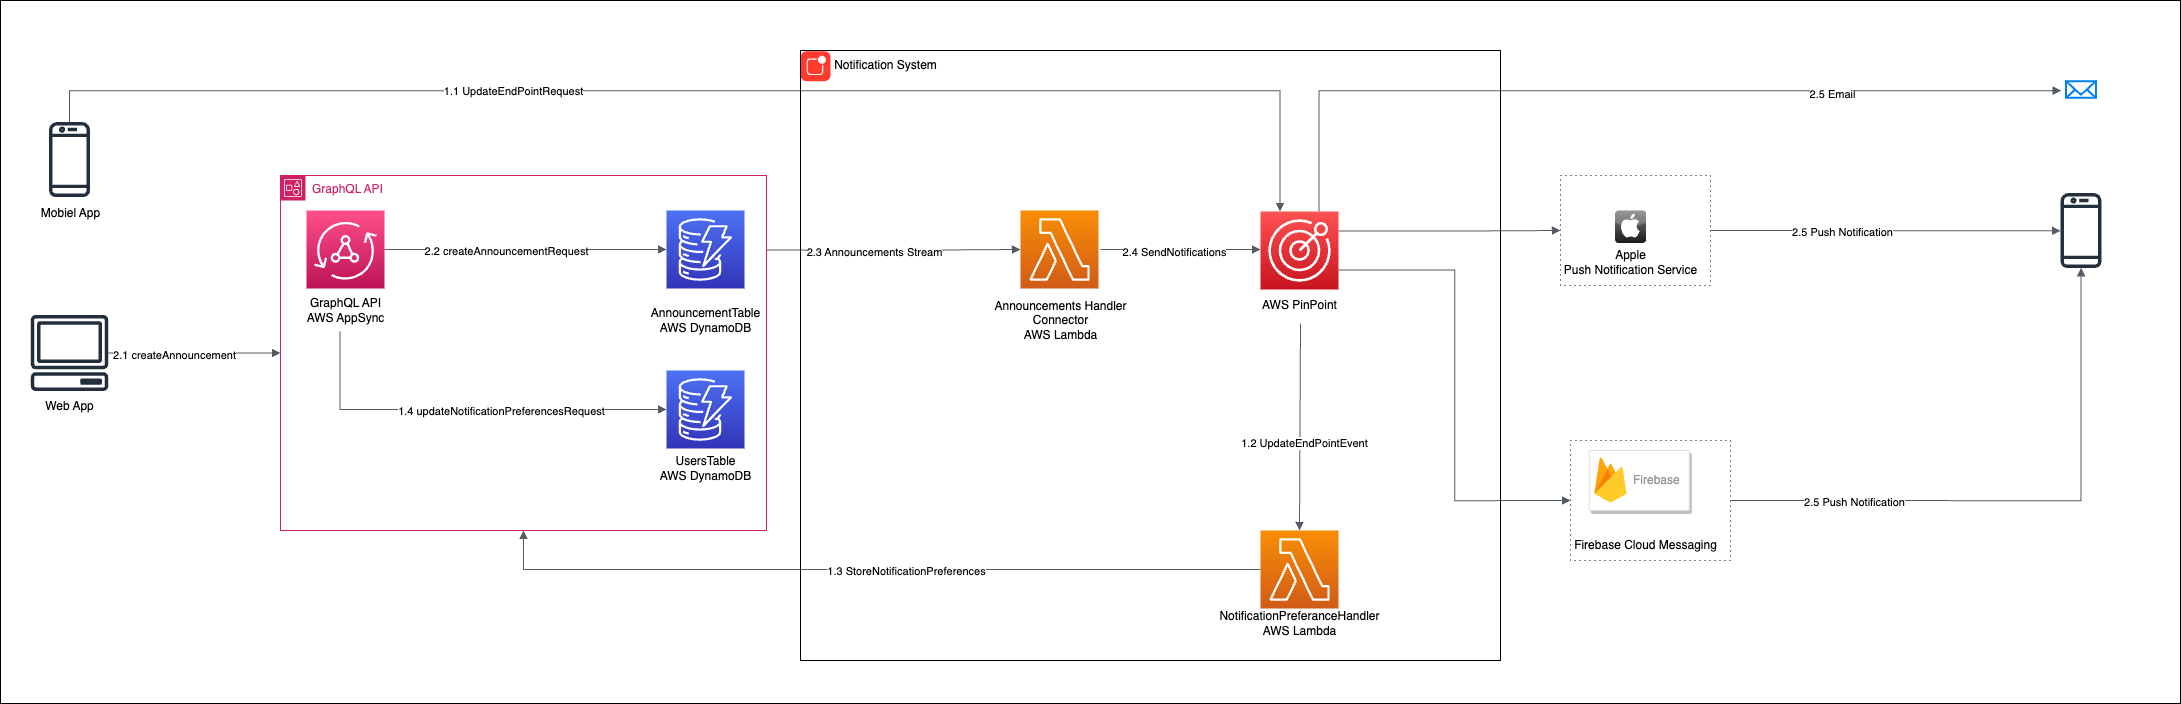

The diagram above was exported from draw.io. Its source (the exported page's mxGraphModel, read from the mxfile embedded in the PNG):
<mxGraphModel dx="4063" dy="4041" grid="1" gridSize="10" guides="1" tooltips="1" connect="1" arrows="1" fold="1" page="1" pageScale="1" pageWidth="827" pageHeight="1169" math="0" shadow="0">
  <root>
    <mxCell id="0" />
    <mxCell id="1" parent="0" />
    <mxCell id="2" value="" style="rounded=0;whiteSpace=wrap;html=1;" vertex="1" parent="1">
      <mxGeometry x="-620" y="-10" width="2180" height="703" as="geometry" />
    </mxCell>
    <mxCell id="3" value="" style="rounded=0;whiteSpace=wrap;html=1;fillColor=none;dashed=1;dashPattern=1 4;" vertex="1" parent="1">
      <mxGeometry x="950" y="430" width="160" height="120" as="geometry" />
    </mxCell>
    <mxCell id="4" value="" style="rounded=0;whiteSpace=wrap;html=1;fillColor=none;dashed=1;dashPattern=1 4;" vertex="1" parent="1">
      <mxGeometry x="940" y="165" width="150" height="110" as="geometry" />
    </mxCell>
    <mxCell id="5" value="" style="sketch=0;points=[[0,0,0],[0.25,0,0],[0.5,0,0],[0.75,0,0],[1,0,0],[0,1,0],[0.25,1,0],[0.5,1,0],[0.75,1,0],[1,1,0],[0,0.25,0],[0,0.5,0],[0,0.75,0],[1,0.25,0],[1,0.5,0],[1,0.75,0]];outlineConnect=0;fontColor=#232F3E;gradientColor=#4D72F3;gradientDirection=north;fillColor=#3334B9;strokeColor=#ffffff;dashed=0;verticalLabelPosition=bottom;verticalAlign=top;align=center;html=1;fontSize=12;fontStyle=0;aspect=fixed;shape=mxgraph.aws4.resourceIcon;resIcon=mxgraph.aws4.dynamodb;" vertex="1" parent="1">
      <mxGeometry x="46" y="200" width="78" height="78" as="geometry" />
    </mxCell>
    <mxCell id="6" value="" style="sketch=0;points=[[0,0,0],[0.25,0,0],[0.5,0,0],[0.75,0,0],[1,0,0],[0,1,0],[0.25,1,0],[0.5,1,0],[0.75,1,0],[1,1,0],[0,0.25,0],[0,0.5,0],[0,0.75,0],[1,0.25,0],[1,0.5,0],[1,0.75,0]];outlineConnect=0;fontColor=#232F3E;gradientColor=#F78E04;gradientDirection=north;fillColor=#D05C17;strokeColor=#ffffff;dashed=0;verticalLabelPosition=bottom;verticalAlign=top;align=center;html=1;fontSize=12;fontStyle=0;aspect=fixed;shape=mxgraph.aws4.resourceIcon;resIcon=mxgraph.aws4.lambda;" vertex="1" parent="1">
      <mxGeometry x="400" y="200" width="78" height="78" as="geometry" />
    </mxCell>
    <mxCell id="7" value="Announcements&amp;nbsp;Handler&lt;br&gt;Connector&lt;br&gt;AWS Lambda" style="text;html=1;align=center;verticalAlign=middle;resizable=0;points=[];autosize=1;strokeColor=none;fillColor=none;" vertex="1" parent="1">
      <mxGeometry x="360" y="280" width="160" height="60" as="geometry" />
    </mxCell>
    <mxCell id="8" value="AnnouncementTable&lt;br&gt;AWS DynamoDB" style="text;html=1;align=center;verticalAlign=middle;resizable=0;points=[];autosize=1;strokeColor=none;fillColor=none;" vertex="1" parent="1">
      <mxGeometry x="20" y="290" width="130" height="40" as="geometry" />
    </mxCell>
    <mxCell id="9" value="" style="edgeStyle=orthogonalEdgeStyle;html=1;endArrow=block;elbow=vertical;startArrow=none;endFill=1;strokeColor=#545B64;rounded=0;entryX=0;entryY=0.5;entryDx=0;entryDy=0;entryPerimeter=0;exitX=1.001;exitY=0.21;exitDx=0;exitDy=0;exitPerimeter=0;" edge="1" source="36" target="6" parent="1">
      <mxGeometry width="100" relative="1" as="geometry">
        <mxPoint x="240" y="239" as="sourcePoint" />
        <mxPoint x="340" y="240" as="targetPoint" />
      </mxGeometry>
    </mxCell>
    <mxCell id="10" value="2.3 Announcements Stream" style="edgeLabel;html=1;align=center;verticalAlign=middle;resizable=0;points=[];" vertex="1" connectable="0" parent="9">
      <mxGeometry x="-0.4268" relative="1" as="geometry">
        <mxPoint x="34" as="offset" />
      </mxGeometry>
    </mxCell>
    <mxCell id="11" value="" style="edgeStyle=orthogonalEdgeStyle;html=1;endArrow=block;elbow=vertical;startArrow=none;endFill=1;strokeColor=#545B64;rounded=0;entryX=0;entryY=0.5;entryDx=0;entryDy=0;entryPerimeter=0;" edge="1" parent="1">
      <mxGeometry width="100" relative="1" as="geometry">
        <mxPoint x="480" y="239" as="sourcePoint" />
        <mxPoint x="640" y="239" as="targetPoint" />
      </mxGeometry>
    </mxCell>
    <mxCell id="12" value="2.4 SendNotifications" style="edgeLabel;html=1;align=center;verticalAlign=middle;resizable=0;points=[];" vertex="1" connectable="0" parent="11">
      <mxGeometry x="-0.2712" relative="1" as="geometry">
        <mxPoint x="12" y="1" as="offset" />
      </mxGeometry>
    </mxCell>
    <mxCell id="13" value="" style="sketch=0;points=[[0,0,0],[0.25,0,0],[0.5,0,0],[0.75,0,0],[1,0,0],[0,1,0],[0.25,1,0],[0.5,1,0],[0.75,1,0],[1,1,0],[0,0.25,0],[0,0.5,0],[0,0.75,0],[1,0.25,0],[1,0.5,0],[1,0.75,0]];outlineConnect=0;fontColor=#232F3E;gradientColor=#FF4F8B;gradientDirection=north;fillColor=#BC1356;strokeColor=#ffffff;dashed=0;verticalLabelPosition=bottom;verticalAlign=top;align=center;html=1;fontSize=12;fontStyle=0;aspect=fixed;shape=mxgraph.aws4.resourceIcon;resIcon=mxgraph.aws4.appsync;" vertex="1" parent="1">
      <mxGeometry x="-314" y="200" width="78" height="78" as="geometry" />
    </mxCell>
    <mxCell id="14" value="" style="sketch=0;outlineConnect=0;fontColor=#232F3E;gradientColor=none;fillColor=#232F3D;strokeColor=none;dashed=0;verticalLabelPosition=bottom;verticalAlign=top;align=center;html=1;fontSize=12;fontStyle=0;aspect=fixed;pointerEvents=1;shape=mxgraph.aws4.mobile_client;" vertex="1" parent="1">
      <mxGeometry x="1440" y="181" width="41" height="78" as="geometry" />
    </mxCell>
    <mxCell id="15" value="" style="sketch=0;outlineConnect=0;fontColor=#232F3E;gradientColor=none;fillColor=#232F3D;strokeColor=none;dashed=0;verticalLabelPosition=bottom;verticalAlign=top;align=center;html=1;fontSize=12;fontStyle=0;aspect=fixed;pointerEvents=1;shape=mxgraph.aws4.client;" vertex="1" parent="1">
      <mxGeometry x="-590" y="304.5" width="78" height="76" as="geometry" />
    </mxCell>
    <mxCell id="16" value="" style="sketch=0;points=[[0,0,0],[0.25,0,0],[0.5,0,0],[0.75,0,0],[1,0,0],[0,1,0],[0.25,1,0],[0.5,1,0],[0.75,1,0],[1,1,0],[0,0.25,0],[0,0.5,0],[0,0.75,0],[1,0.25,0],[1,0.5,0],[1,0.75,0]];outlineConnect=0;fontColor=#232F3E;gradientColor=#FF5252;gradientDirection=north;fillColor=#C7131F;strokeColor=#ffffff;dashed=0;verticalLabelPosition=bottom;verticalAlign=top;align=center;html=1;fontSize=12;fontStyle=0;aspect=fixed;shape=mxgraph.aws4.resourceIcon;resIcon=mxgraph.aws4.pinpoint;" vertex="1" parent="1">
      <mxGeometry x="640" y="201" width="78" height="78" as="geometry" />
    </mxCell>
    <mxCell id="17" value="" style="edgeStyle=orthogonalEdgeStyle;html=1;endArrow=block;elbow=vertical;startArrow=none;endFill=1;strokeColor=#545B64;rounded=0;exitX=1;exitY=0.25;exitDx=0;exitDy=0;exitPerimeter=0;entryX=0;entryY=0.5;entryDx=0;entryDy=0;" edge="1" source="16" target="4" parent="1">
      <mxGeometry width="100" relative="1" as="geometry">
        <mxPoint x="720" y="240" as="sourcePoint" />
        <mxPoint x="920" y="240" as="targetPoint" />
      </mxGeometry>
    </mxCell>
    <mxCell id="18" value="" style="dashed=0;outlineConnect=0;html=1;align=center;labelPosition=center;verticalLabelPosition=bottom;verticalAlign=top;shape=mxgraph.webicons.apple;fillColor=#807E7E;gradientColor=#1B1C1C" vertex="1" parent="1">
      <mxGeometry x="994.4" y="200" width="31.2" height="32.4" as="geometry" />
    </mxCell>
    <mxCell id="19" value="Apple&lt;br&gt;Push Notification Service" style="text;html=1;align=center;verticalAlign=middle;resizable=0;points=[];autosize=1;strokeColor=none;fillColor=none;" vertex="1" parent="1">
      <mxGeometry x="930" y="232.4" width="160" height="40" as="geometry" />
    </mxCell>
    <mxCell id="20" value="" style="edgeStyle=orthogonalEdgeStyle;html=1;endArrow=block;elbow=vertical;startArrow=none;endFill=1;strokeColor=#545B64;rounded=0;exitX=1;exitY=0.5;exitDx=0;exitDy=0;" edge="1" source="4" target="14" parent="1">
      <mxGeometry width="100" relative="1" as="geometry">
        <mxPoint x="1300" y="360" as="sourcePoint" />
        <mxPoint x="1400" y="360" as="targetPoint" />
        <Array as="points">
          <mxPoint x="1290" y="220" />
          <mxPoint x="1290" y="220" />
        </Array>
      </mxGeometry>
    </mxCell>
    <mxCell id="21" value="2.5 Push Notification" style="edgeLabel;html=1;align=center;verticalAlign=middle;resizable=0;points=[];" vertex="1" connectable="0" parent="20">
      <mxGeometry x="-0.2169" y="-2" relative="1" as="geometry">
        <mxPoint x="-6" y="-2" as="offset" />
      </mxGeometry>
    </mxCell>
    <mxCell id="22" value="" style="html=1;verticalLabelPosition=bottom;align=center;labelBackgroundColor=#ffffff;verticalAlign=top;strokeWidth=2;strokeColor=#0080F0;shadow=0;dashed=0;shape=mxgraph.ios7.icons.mail;" vertex="1" parent="1">
      <mxGeometry x="1445.5" y="70.75" width="30" height="16.5" as="geometry" />
    </mxCell>
    <mxCell id="23" value="" style="edgeStyle=orthogonalEdgeStyle;html=1;endArrow=block;elbow=vertical;startArrow=none;endFill=1;strokeColor=#545B64;rounded=0;exitX=0.75;exitY=0;exitDx=0;exitDy=0;exitPerimeter=0;entryX=-0.171;entryY=0.63;entryDx=0;entryDy=0;entryPerimeter=0;" edge="1" source="16" target="22" parent="1">
      <mxGeometry width="100" relative="1" as="geometry">
        <mxPoint x="970" y="50" as="sourcePoint" />
        <mxPoint x="1340" y="120" as="targetPoint" />
        <Array as="points">
          <mxPoint x="699" y="80" />
          <mxPoint x="1440" y="80" />
        </Array>
      </mxGeometry>
    </mxCell>
    <mxCell id="24" value="2.5 Email" style="edgeLabel;html=1;align=center;verticalAlign=middle;resizable=0;points=[];" vertex="1" connectable="0" parent="23">
      <mxGeometry x="0.4652" y="-1" relative="1" as="geometry">
        <mxPoint y="1" as="offset" />
      </mxGeometry>
    </mxCell>
    <mxCell id="25" value="GraphQL API&lt;br&gt;AWS AppSync" style="text;html=1;align=center;verticalAlign=middle;resizable=0;points=[];autosize=1;strokeColor=none;fillColor=none;" vertex="1" parent="1">
      <mxGeometry x="-325" y="280" width="100" height="40" as="geometry" />
    </mxCell>
    <mxCell id="26" value="AWS PinPoint" style="text;html=1;align=center;verticalAlign=middle;resizable=0;points=[];autosize=1;strokeColor=none;fillColor=none;" vertex="1" parent="1">
      <mxGeometry x="629" y="280" width="100" height="30" as="geometry" />
    </mxCell>
    <mxCell id="27" value="" style="edgeStyle=orthogonalEdgeStyle;html=1;endArrow=block;elbow=vertical;startArrow=none;endFill=1;strokeColor=#545B64;rounded=0;entryX=0;entryY=0.5;entryDx=0;entryDy=0;entryPerimeter=0;exitX=1;exitY=0.5;exitDx=0;exitDy=0;exitPerimeter=0;" edge="1" source="13" target="5" parent="1">
      <mxGeometry width="100" relative="1" as="geometry">
        <mxPoint x="-254" y="250" as="sourcePoint" />
        <mxPoint x="-154" y="250" as="targetPoint" />
        <Array as="points">
          <mxPoint x="-164" y="239" />
          <mxPoint x="-164" y="239" />
        </Array>
      </mxGeometry>
    </mxCell>
    <mxCell id="28" value="2.2 createAnnouncementRequest" style="edgeLabel;html=1;align=center;verticalAlign=middle;resizable=0;points=[];" vertex="1" connectable="0" parent="27">
      <mxGeometry x="-0.1348" y="-3" relative="1" as="geometry">
        <mxPoint y="-3" as="offset" />
      </mxGeometry>
    </mxCell>
    <mxCell id="29" value="" style="edgeStyle=orthogonalEdgeStyle;html=1;endArrow=block;elbow=vertical;startArrow=none;endFill=1;strokeColor=#545B64;rounded=0;entryX=0.25;entryY=0;entryDx=0;entryDy=0;entryPerimeter=0;" edge="1" source="48" target="16" parent="1">
      <mxGeometry width="100" relative="1" as="geometry">
        <mxPoint x="-551" y="100" as="sourcePoint" />
        <mxPoint x="650" y="38.69999999999999" as="targetPoint" />
        <Array as="points">
          <mxPoint x="-551" y="80" />
          <mxPoint x="659" y="80" />
        </Array>
      </mxGeometry>
    </mxCell>
    <mxCell id="30" value="1.1 UpdateEndPointRequest" style="edgeLabel;html=1;align=center;verticalAlign=middle;resizable=0;points=[];" vertex="1" connectable="0" parent="29">
      <mxGeometry x="-0.0711" y="-2" relative="1" as="geometry">
        <mxPoint x="-159" y="-3" as="offset" />
      </mxGeometry>
    </mxCell>
    <mxCell id="31" value="" style="sketch=0;points=[[0,0,0],[0.25,0,0],[0.5,0,0],[0.75,0,0],[1,0,0],[0,1,0],[0.25,1,0],[0.5,1,0],[0.75,1,0],[1,1,0],[0,0.25,0],[0,0.5,0],[0,0.75,0],[1,0.25,0],[1,0.5,0],[1,0.75,0]];outlineConnect=0;fontColor=#232F3E;gradientColor=#F78E04;gradientDirection=north;fillColor=#D05C17;strokeColor=#ffffff;dashed=0;verticalLabelPosition=bottom;verticalAlign=top;align=center;html=1;fontSize=12;fontStyle=0;aspect=fixed;shape=mxgraph.aws4.resourceIcon;resIcon=mxgraph.aws4.lambda;" vertex="1" parent="1">
      <mxGeometry x="640" y="520" width="78" height="78" as="geometry" />
    </mxCell>
    <mxCell id="32" value="" style="edgeStyle=orthogonalEdgeStyle;html=1;endArrow=block;elbow=vertical;startArrow=none;endFill=1;strokeColor=#545B64;rounded=0;entryX=0.5;entryY=0;entryDx=0;entryDy=0;entryPerimeter=0;" edge="1" target="31" parent="1">
      <mxGeometry width="100" relative="1" as="geometry">
        <mxPoint x="680" y="313" as="sourcePoint" />
        <mxPoint x="670" y="630" as="targetPoint" />
        <Array as="points">
          <mxPoint x="679" y="314" />
        </Array>
      </mxGeometry>
    </mxCell>
    <mxCell id="33" value="1.2 UpdateEndPointEvent" style="edgeLabel;html=1;align=center;verticalAlign=middle;resizable=0;points=[];" vertex="1" connectable="0" parent="32">
      <mxGeometry x="0.006" y="3" relative="1" as="geometry">
        <mxPoint y="14" as="offset" />
      </mxGeometry>
    </mxCell>
    <mxCell id="34" value="" style="edgeStyle=orthogonalEdgeStyle;html=1;endArrow=none;elbow=vertical;startArrow=block;startFill=1;strokeColor=#545B64;rounded=0;entryX=0;entryY=0.5;entryDx=0;entryDy=0;entryPerimeter=0;exitX=0.5;exitY=1;exitDx=0;exitDy=0;" edge="1" source="36" target="31" parent="1">
      <mxGeometry width="100" relative="1" as="geometry">
        <mxPoint x="-230" y="559" as="sourcePoint" />
        <mxPoint x="80" y="560" as="targetPoint" />
      </mxGeometry>
    </mxCell>
    <mxCell id="35" value="1.3 StoreNotificationPreferences" style="edgeLabel;html=1;align=center;verticalAlign=middle;resizable=0;points=[];" vertex="1" connectable="0" parent="34">
      <mxGeometry x="0.0846" y="-1" relative="1" as="geometry">
        <mxPoint y="-1" as="offset" />
      </mxGeometry>
    </mxCell>
    <mxCell id="36" value="GraphQL API" style="points=[[0,0],[0.25,0],[0.5,0],[0.75,0],[1,0],[1,0.25],[1,0.5],[1,0.75],[1,1],[0.75,1],[0.5,1],[0.25,1],[0,1],[0,0.75],[0,0.5],[0,0.25]];outlineConnect=0;gradientColor=none;html=1;whiteSpace=wrap;fontSize=12;fontStyle=0;container=1;pointerEvents=0;collapsible=0;recursiveResize=0;shape=mxgraph.aws4.group;grIcon=mxgraph.aws4.group_account;strokeColor=#CD2264;fillColor=none;verticalAlign=top;align=left;spacingLeft=30;fontColor=#CD2264;dashed=0;" vertex="1" parent="1">
      <mxGeometry x="-340" y="165" width="486" height="355" as="geometry" />
    </mxCell>
    <mxCell id="37" value="" style="sketch=0;points=[[0,0,0],[0.25,0,0],[0.5,0,0],[0.75,0,0],[1,0,0],[0,1,0],[0.25,1,0],[0.5,1,0],[0.75,1,0],[1,1,0],[0,0.25,0],[0,0.5,0],[0,0.75,0],[1,0.25,0],[1,0.5,0],[1,0.75,0]];outlineConnect=0;fontColor=#232F3E;gradientColor=#4D72F3;gradientDirection=north;fillColor=#3334B9;strokeColor=#ffffff;dashed=0;verticalLabelPosition=bottom;verticalAlign=top;align=center;html=1;fontSize=12;fontStyle=0;aspect=fixed;shape=mxgraph.aws4.resourceIcon;resIcon=mxgraph.aws4.dynamodb;" vertex="1" parent="36">
      <mxGeometry x="386" y="195" width="78" height="78" as="geometry" />
    </mxCell>
    <mxCell id="38" value="UsersTable&lt;br&gt;AWS DynamoDB" style="text;html=1;align=center;verticalAlign=middle;resizable=0;points=[];autosize=1;strokeColor=none;fillColor=none;" vertex="1" parent="36">
      <mxGeometry x="365" y="273" width="120" height="40" as="geometry" />
    </mxCell>
    <mxCell id="39" value="" style="edgeStyle=orthogonalEdgeStyle;html=1;endArrow=block;elbow=vertical;startArrow=none;endFill=1;strokeColor=#545B64;rounded=0;exitX=0.444;exitY=1.021;exitDx=0;exitDy=0;exitPerimeter=0;entryX=0;entryY=0.5;entryDx=0;entryDy=0;entryPerimeter=0;" edge="1" source="25" target="37" parent="1">
      <mxGeometry width="100" relative="1" as="geometry">
        <mxPoint x="-250" y="620" as="sourcePoint" />
        <mxPoint x="-150" y="620" as="targetPoint" />
      </mxGeometry>
    </mxCell>
    <mxCell id="40" value="1.4 updateNotificationPreferencesRequest" style="edgeLabel;html=1;align=center;verticalAlign=middle;resizable=0;points=[];" vertex="1" connectable="0" parent="39">
      <mxGeometry x="-0.0467" y="-4" relative="1" as="geometry">
        <mxPoint x="46" y="-4" as="offset" />
      </mxGeometry>
    </mxCell>
    <mxCell id="41" value="NotificationPreferanceHandler&lt;br&gt;AWS Lambda" style="text;html=1;align=center;verticalAlign=middle;resizable=0;points=[];autosize=1;strokeColor=none;fillColor=none;" vertex="1" parent="1">
      <mxGeometry x="589" y="593" width="180" height="40" as="geometry" />
    </mxCell>
    <mxCell id="42" value="" style="strokeColor=#dddddd;shadow=1;strokeWidth=1;rounded=1;absoluteArcSize=1;arcSize=2;" vertex="1" parent="1">
      <mxGeometry x="968.8" y="440" width="100" height="60" as="geometry" />
    </mxCell>
    <mxCell id="43" value="Firebase" style="sketch=0;dashed=0;connectable=0;html=1;fillColor=#5184F3;strokeColor=none;shape=mxgraph.gcp2.firebase;part=1;labelPosition=right;verticalLabelPosition=middle;align=left;verticalAlign=middle;spacingLeft=5;fontColor=#999999;fontSize=12;" vertex="1" parent="42">
      <mxGeometry width="32.4" height="45" relative="1" as="geometry">
        <mxPoint x="5" y="7" as="offset" />
      </mxGeometry>
    </mxCell>
    <mxCell id="44" value="Firebase Cloud Messaging" style="text;html=1;align=center;verticalAlign=middle;resizable=0;points=[];autosize=1;strokeColor=none;fillColor=none;" vertex="1" parent="1">
      <mxGeometry x="940" y="520" width="170" height="30" as="geometry" />
    </mxCell>
    <mxCell id="45" value="" style="edgeStyle=orthogonalEdgeStyle;html=1;endArrow=block;elbow=vertical;startArrow=none;endFill=1;strokeColor=#545B64;rounded=0;exitX=1;exitY=0.75;exitDx=0;exitDy=0;exitPerimeter=0;entryX=0;entryY=0.5;entryDx=0;entryDy=0;" edge="1" source="16" target="3" parent="1">
      <mxGeometry width="100" relative="1" as="geometry">
        <mxPoint x="1230" y="550" as="sourcePoint" />
        <mxPoint x="1330" y="550" as="targetPoint" />
      </mxGeometry>
    </mxCell>
    <mxCell id="46" value="" style="edgeStyle=orthogonalEdgeStyle;html=1;endArrow=block;elbow=vertical;startArrow=none;endFill=1;strokeColor=#545B64;rounded=0;exitX=1;exitY=0.5;exitDx=0;exitDy=0;" edge="1" source="3" target="14" parent="1">
      <mxGeometry width="100" relative="1" as="geometry">
        <mxPoint x="1410" y="490" as="sourcePoint" />
        <mxPoint x="1510" y="490" as="targetPoint" />
      </mxGeometry>
    </mxCell>
    <mxCell id="47" value="2.5 Push Notification" style="edgeLabel;html=1;align=center;verticalAlign=middle;resizable=0;points=[];" vertex="1" connectable="0" parent="46">
      <mxGeometry x="-0.5997" y="-2" relative="1" as="geometry">
        <mxPoint x="6" y="-2" as="offset" />
      </mxGeometry>
    </mxCell>
    <mxCell id="48" value="" style="sketch=0;outlineConnect=0;fontColor=#232F3E;gradientColor=none;fillColor=#232F3D;strokeColor=none;dashed=0;verticalLabelPosition=bottom;verticalAlign=top;align=center;html=1;fontSize=12;fontStyle=0;aspect=fixed;pointerEvents=1;shape=mxgraph.aws4.mobile_client;" vertex="1" parent="1">
      <mxGeometry x="-571.5" y="110" width="41" height="78" as="geometry" />
    </mxCell>
    <mxCell id="49" value="" style="edgeStyle=orthogonalEdgeStyle;html=1;endArrow=block;elbow=vertical;startArrow=none;endFill=1;strokeColor=#545B64;rounded=0;" edge="1" source="15" target="36" parent="1">
      <mxGeometry width="100" relative="1" as="geometry">
        <mxPoint x="-510" y="300" as="sourcePoint" />
        <mxPoint x="-410" y="300" as="targetPoint" />
      </mxGeometry>
    </mxCell>
    <mxCell id="50" value="2.1 createAnnouncement" style="edgeLabel;html=1;align=center;verticalAlign=middle;resizable=0;points=[];" vertex="1" connectable="0" parent="49">
      <mxGeometry x="-0.235" relative="1" as="geometry">
        <mxPoint as="offset" />
      </mxGeometry>
    </mxCell>
    <mxCell id="51" value="Web App" style="text;html=1;align=center;verticalAlign=middle;resizable=0;points=[];autosize=1;strokeColor=none;fillColor=none;" vertex="1" parent="1">
      <mxGeometry x="-586" y="380.5" width="70" height="30" as="geometry" />
    </mxCell>
    <mxCell id="52" value="Mobiel App" style="text;html=1;align=center;verticalAlign=middle;resizable=0;points=[];autosize=1;strokeColor=none;fillColor=none;" vertex="1" parent="1">
      <mxGeometry x="-590" y="188" width="80" height="30" as="geometry" />
    </mxCell>
    <mxCell id="53" value="" style="html=1;strokeWidth=1;shadow=0;dashed=0;shape=mxgraph.ios7.misc.notification;fillColor=#FF3B2F;strokeColor=none;buttonText=;strokeColor2=#222222;fontColor=#222222;fontSize=8;verticalLabelPosition=bottom;verticalAlign=top;align=center;sketch=0;" vertex="1" parent="1">
      <mxGeometry x="180" y="40.75" width="30" height="30" as="geometry" />
    </mxCell>
    <mxCell id="54" value="Notification System" style="text;html=1;align=center;verticalAlign=middle;resizable=0;points=[];autosize=1;strokeColor=none;fillColor=none;" vertex="1" parent="1">
      <mxGeometry x="200" y="40" width="130" height="30" as="geometry" />
    </mxCell>
    <mxCell id="55" value="" style="rounded=0;whiteSpace=wrap;html=1;fillColor=none;" vertex="1" parent="1">
      <mxGeometry x="180" y="40" width="700" height="610" as="geometry" />
    </mxCell>
  </root>
</mxGraphModel>